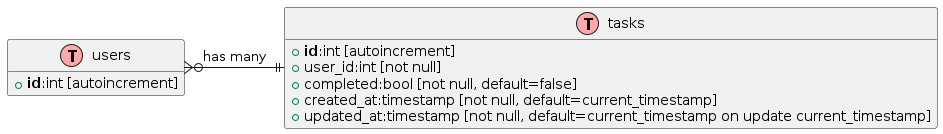

The diagram above was rendered by PlantUML. Its source (embedded in the PNG):
@startuml
hide methods
hide stereotypes

class users as "users" << (T,#FFAAAA) >> {
  +<b>id</b>:int [autoincrement]
  +<color #00aa00>username</color>:varchar(255) [not null]
  +password:varchar(255) [not null]
}

class tasks as "tasks" << (T,#FFAAAA) >> {
  +<b>id</b>:int [autoincrement]
  +user_id:int [not null]
  +description:varchar(255) [not null]
  +completed:bool [not null, default=false]
  +created_at:timestamp [not null, default=current_timestamp]
  +updated_at:timestamp [not null, default=current_timestamp on update current_timestamp]
}

users }o-|| tasks : has many
@enduml